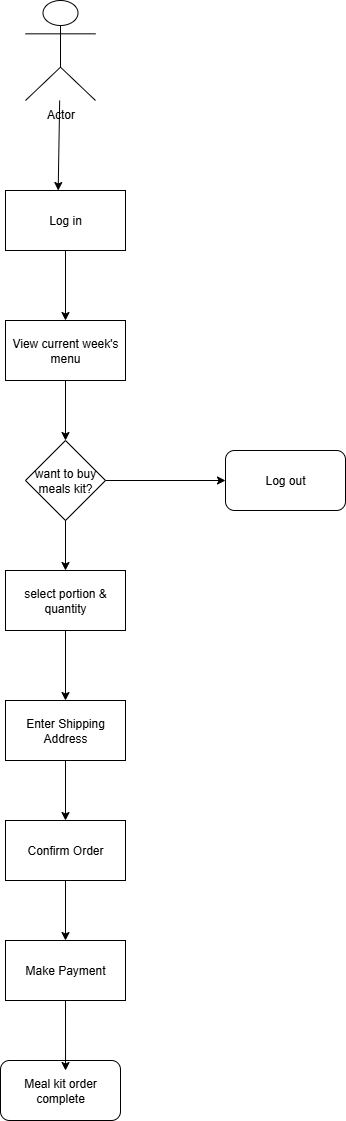

The diagram above was exported from draw.io. Its source (the exported page's mxGraphModel, read from the mxfile embedded in the PNG):
<mxGraphModel dx="778" dy="506" grid="1" gridSize="10" guides="1" tooltips="1" connect="1" arrows="1" fold="1" page="1" pageScale="1" pageWidth="850" pageHeight="1100" math="0" shadow="0">
  <root>
    <mxCell id="0" />
    <mxCell id="1" parent="0" />
    <mxCell id="gQUq3roedG22gI76K6Ly-1" value="Actor" style="shape=umlActor;verticalLabelPosition=bottom;verticalAlign=top;html=1;" vertex="1" parent="1">
      <mxGeometry x="390" y="40" width="70" height="100" as="geometry" />
    </mxCell>
    <mxCell id="gQUq3roedG22gI76K6Ly-2" value="Log in" style="rounded=0;whiteSpace=wrap;html=1;" vertex="1" parent="1">
      <mxGeometry x="370" y="230" width="120" height="60" as="geometry" />
    </mxCell>
    <mxCell id="gQUq3roedG22gI76K6Ly-3" value="View current week's menu" style="rounded=0;whiteSpace=wrap;html=1;" vertex="1" parent="1">
      <mxGeometry x="370" y="360" width="120" height="60" as="geometry" />
    </mxCell>
    <mxCell id="gQUq3roedG22gI76K6Ly-4" value="want to buy meals kit?" style="rhombus;whiteSpace=wrap;html=1;" vertex="1" parent="1">
      <mxGeometry x="390" y="480" width="80" height="80" as="geometry" />
    </mxCell>
    <mxCell id="gQUq3roedG22gI76K6Ly-5" value="Log out" style="rounded=1;whiteSpace=wrap;html=1;" vertex="1" parent="1">
      <mxGeometry x="590" y="490" width="120" height="60" as="geometry" />
    </mxCell>
    <mxCell id="gQUq3roedG22gI76K6Ly-6" value="select portion &amp;amp; quantity" style="rounded=0;whiteSpace=wrap;html=1;" vertex="1" parent="1">
      <mxGeometry x="370" y="610" width="120" height="60" as="geometry" />
    </mxCell>
    <mxCell id="gQUq3roedG22gI76K6Ly-7" value="Enter Shipping Address" style="rounded=0;whiteSpace=wrap;html=1;" vertex="1" parent="1">
      <mxGeometry x="370" y="740" width="120" height="60" as="geometry" />
    </mxCell>
    <mxCell id="gQUq3roedG22gI76K6Ly-8" value="Confirm Order" style="rounded=0;whiteSpace=wrap;html=1;" vertex="1" parent="1">
      <mxGeometry x="370" y="860" width="120" height="60" as="geometry" />
    </mxCell>
    <mxCell id="gQUq3roedG22gI76K6Ly-9" value="Make Payment" style="rounded=0;whiteSpace=wrap;html=1;" vertex="1" parent="1">
      <mxGeometry x="370" y="980" width="120" height="60" as="geometry" />
    </mxCell>
    <mxCell id="gQUq3roedG22gI76K6Ly-10" value="Meal kit order complete" style="rounded=1;whiteSpace=wrap;html=1;" vertex="1" parent="1">
      <mxGeometry x="365" y="1100" width="120" height="60" as="geometry" />
    </mxCell>
    <mxCell id="gQUq3roedG22gI76K6Ly-11" value="" style="endArrow=classic;html=1;rounded=0;entryX=0.439;entryY=0;entryDx=0;entryDy=0;entryPerimeter=0;" edge="1" parent="1" source="gQUq3roedG22gI76K6Ly-1" target="gQUq3roedG22gI76K6Ly-2">
      <mxGeometry width="50" height="50" relative="1" as="geometry">
        <mxPoint x="410" y="210" as="sourcePoint" />
        <mxPoint x="460" y="160" as="targetPoint" />
      </mxGeometry>
    </mxCell>
    <mxCell id="gQUq3roedG22gI76K6Ly-12" value="" style="endArrow=classic;html=1;rounded=0;exitX=0.5;exitY=1;exitDx=0;exitDy=0;entryX=0.5;entryY=0;entryDx=0;entryDy=0;" edge="1" parent="1" source="gQUq3roedG22gI76K6Ly-2" target="gQUq3roedG22gI76K6Ly-3">
      <mxGeometry width="50" height="50" relative="1" as="geometry">
        <mxPoint x="410" y="360" as="sourcePoint" />
        <mxPoint x="460" y="310" as="targetPoint" />
      </mxGeometry>
    </mxCell>
    <mxCell id="gQUq3roedG22gI76K6Ly-13" value="" style="endArrow=classic;html=1;rounded=0;entryX=0.5;entryY=0;entryDx=0;entryDy=0;exitX=0.5;exitY=1;exitDx=0;exitDy=0;" edge="1" parent="1" source="gQUq3roedG22gI76K6Ly-3" target="gQUq3roedG22gI76K6Ly-4">
      <mxGeometry width="50" height="50" relative="1" as="geometry">
        <mxPoint x="425" y="430" as="sourcePoint" />
        <mxPoint x="460" y="430" as="targetPoint" />
      </mxGeometry>
    </mxCell>
    <mxCell id="gQUq3roedG22gI76K6Ly-14" value="" style="endArrow=classic;html=1;rounded=0;entryX=0.5;entryY=0;entryDx=0;entryDy=0;exitX=0.5;exitY=1;exitDx=0;exitDy=0;" edge="1" parent="1" source="gQUq3roedG22gI76K6Ly-4" target="gQUq3roedG22gI76K6Ly-6">
      <mxGeometry width="50" height="50" relative="1" as="geometry">
        <mxPoint x="490" y="550" as="sourcePoint" />
        <mxPoint x="430" y="539.2893218813452" as="targetPoint" />
      </mxGeometry>
    </mxCell>
    <mxCell id="gQUq3roedG22gI76K6Ly-16" value="" style="endArrow=classic;html=1;rounded=0;exitX=1;exitY=0.5;exitDx=0;exitDy=0;" edge="1" parent="1" source="gQUq3roedG22gI76K6Ly-4">
      <mxGeometry width="50" height="50" relative="1" as="geometry">
        <mxPoint x="540" y="570" as="sourcePoint" />
        <mxPoint x="590" y="520" as="targetPoint" />
      </mxGeometry>
    </mxCell>
    <mxCell id="gQUq3roedG22gI76K6Ly-17" value="" style="endArrow=classic;html=1;rounded=0;exitX=0.5;exitY=1;exitDx=0;exitDy=0;entryX=0.5;entryY=0;entryDx=0;entryDy=0;" edge="1" parent="1" source="gQUq3roedG22gI76K6Ly-6" target="gQUq3roedG22gI76K6Ly-7">
      <mxGeometry width="50" height="50" relative="1" as="geometry">
        <mxPoint x="460" y="740" as="sourcePoint" />
        <mxPoint x="510" y="690" as="targetPoint" />
      </mxGeometry>
    </mxCell>
    <mxCell id="gQUq3roedG22gI76K6Ly-18" value="" style="endArrow=classic;html=1;rounded=0;exitX=0.5;exitY=1;exitDx=0;exitDy=0;entryX=0.5;entryY=0;entryDx=0;entryDy=0;" edge="1" parent="1" source="gQUq3roedG22gI76K6Ly-7" target="gQUq3roedG22gI76K6Ly-8">
      <mxGeometry width="50" height="50" relative="1" as="geometry">
        <mxPoint x="430" y="860" as="sourcePoint" />
        <mxPoint x="480" y="810" as="targetPoint" />
      </mxGeometry>
    </mxCell>
    <mxCell id="gQUq3roedG22gI76K6Ly-19" value="" style="endArrow=classic;html=1;rounded=0;exitX=0.5;exitY=1;exitDx=0;exitDy=0;entryX=0.5;entryY=0;entryDx=0;entryDy=0;" edge="1" parent="1" source="gQUq3roedG22gI76K6Ly-8" target="gQUq3roedG22gI76K6Ly-9">
      <mxGeometry width="50" height="50" relative="1" as="geometry">
        <mxPoint x="400" y="980" as="sourcePoint" />
        <mxPoint x="430" y="970" as="targetPoint" />
      </mxGeometry>
    </mxCell>
    <mxCell id="gQUq3roedG22gI76K6Ly-20" value="" style="endArrow=classic;html=1;rounded=0;exitX=0.5;exitY=1;exitDx=0;exitDy=0;entryX=0.542;entryY=0.167;entryDx=0;entryDy=0;entryPerimeter=0;" edge="1" parent="1" source="gQUq3roedG22gI76K6Ly-9" target="gQUq3roedG22gI76K6Ly-10">
      <mxGeometry width="50" height="50" relative="1" as="geometry">
        <mxPoint x="420" y="1090" as="sourcePoint" />
        <mxPoint x="470" y="1040" as="targetPoint" />
      </mxGeometry>
    </mxCell>
  </root>
</mxGraphModel>